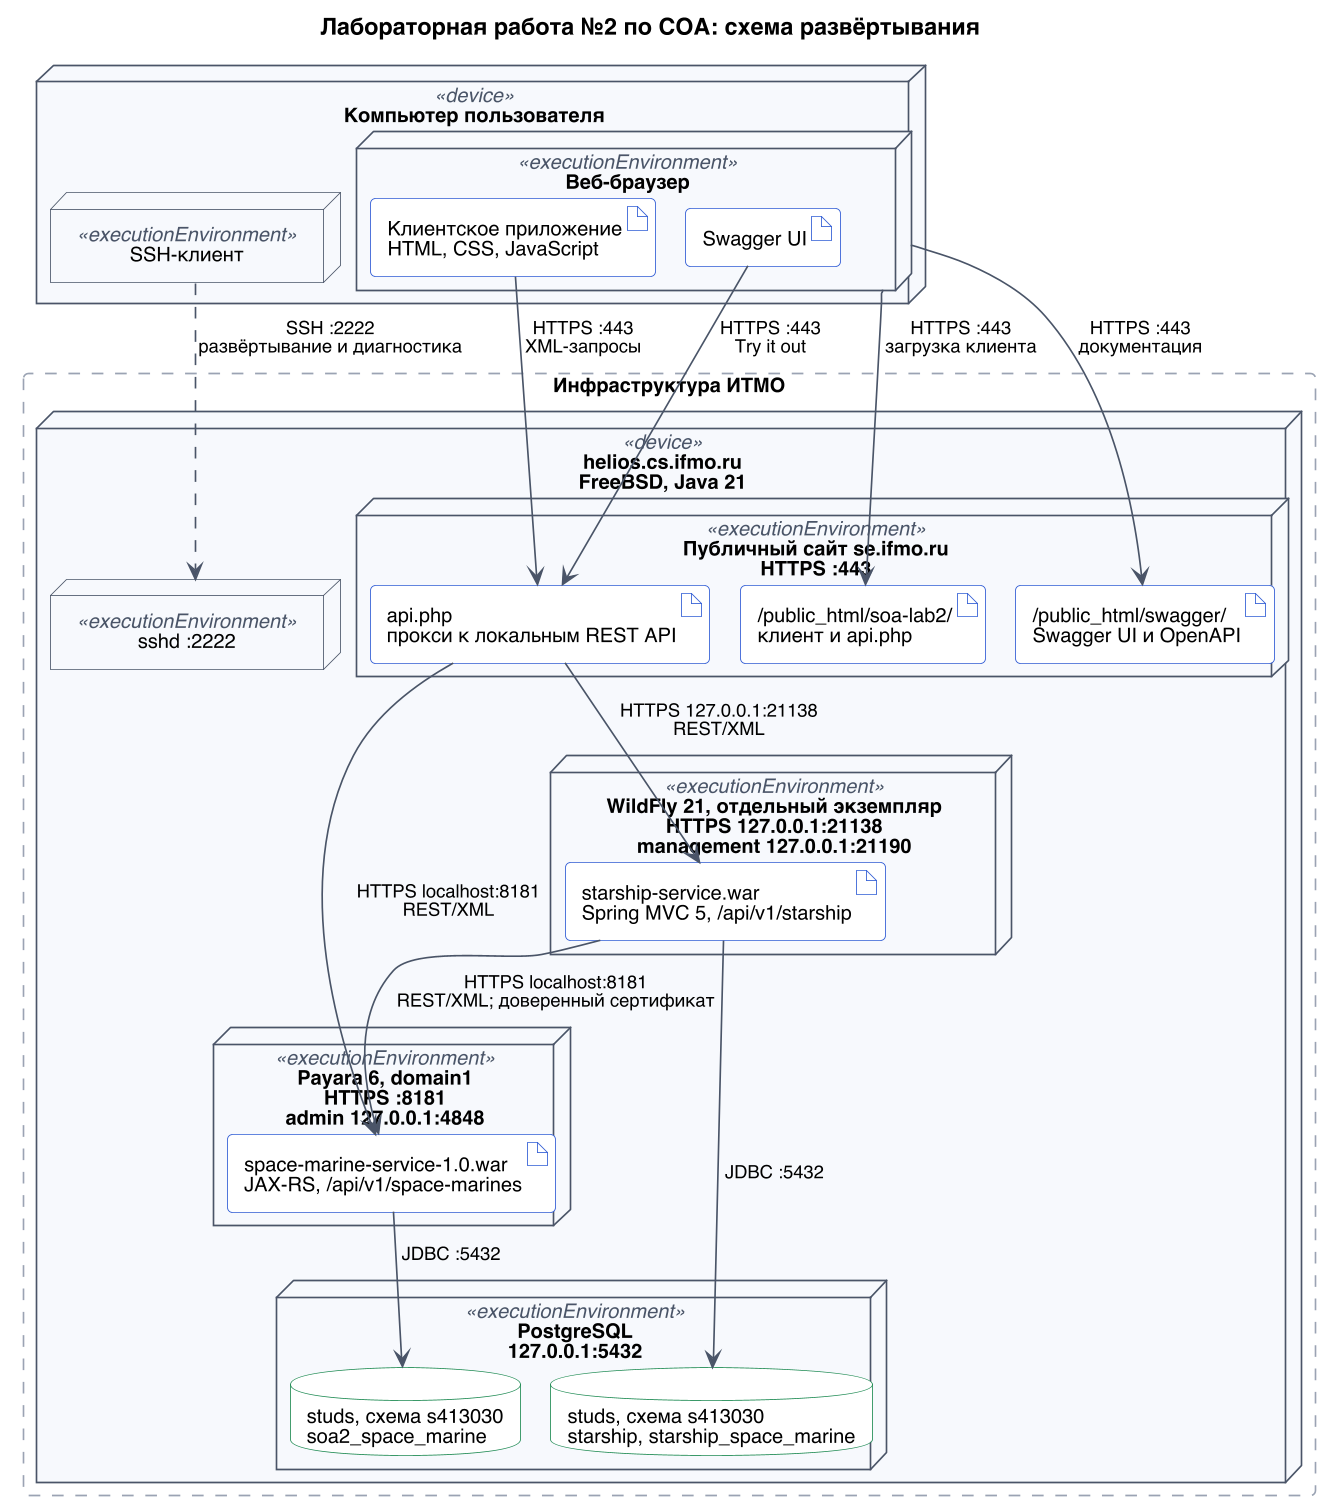

The diagram above was rendered by PlantUML. Its source (embedded in the PNG):
@startuml deployment
!pragma layout smetana
skinparam defaultFontName Helvetica
skinparam defaultFontSize 12
skinparam shadowing false
skinparam dpi 160
skinparam nodesep 45
skinparam ranksep 65
skinparam roundCorner 6
skinparam node {
  BackgroundColor #F7F9FC
  BorderColor #4A5568
  StereotypeFontColor #4A5568
}
skinparam artifact {
  BackgroundColor #FFFFFF
  BorderColor #2F5BD3
}
skinparam database {
  BackgroundColor #FFFFFF
  BorderColor #1F8A53
}
skinparam rectangle {
  BackgroundColor #FFFFFF
  BorderColor #9AA3B2
  BorderStyle dashed
}
skinparam note {
  BackgroundColor #FFF8E1
  BorderColor #C9A227
}
skinparam ArrowColor #4A5568
skinparam ArrowFontSize 11

title Лабораторная работа №2 по СОА: схема развёртывания

node "Компьютер пользователя" <<device>> as pc {
  node "Веб-браузер" <<executionEnvironment>> as browser {
    artifact "Клиентское приложение\nHTML, CSS, JavaScript" as client
    artifact "Swagger UI" as swagger
  }
  node "SSH-клиент" <<executionEnvironment>> as ssh_client
}

rectangle "Инфраструктура ИТМО" as itmo {
  node "helios.cs.ifmo.ru\nFreeBSD, Java 21" <<device>> as helios {
    node "Публичный сайт se.ifmo.ru\nHTTPS :443" <<executionEnvironment>> as website {
      artifact "~/public_html/soa-lab2/\nклиент и api.php" as public_client
      artifact "~/public_html/swagger/\nSwagger UI и OpenAPI" as public_swagger
      artifact "api.php\nпрокси к локальным REST API" as proxy
    }

    node "Payara 6, domain1\nHTTPS :8181\nadmin 127.0.0.1:4848" <<executionEnvironment>> as payara {
      artifact "space-marine-service-1.0.war\nJAX-RS, /api/v1/space-marines" as marine
    }

    node "WildFly 21, отдельный экземпляр\nHTTPS 127.0.0.1:21138\nmanagement 127.0.0.1:21190" <<executionEnvironment>> as wildfly {
      artifact "starship-service.war\nSpring MVC 5, /api/v1/starship" as starship
    }

    node "PostgreSQL\n127.0.0.1:5432" <<executionEnvironment>> as postgres {
      database "studs, схема s413030\nsoa2_space_marine" as marine_data
      database "studs, схема s413030\nstarship, starship_space_marine" as ship_data
    }

    node "sshd :2222" <<executionEnvironment>> as sshd
  }
}

browser --> public_client : HTTPS :443\nзагрузка клиента
browser --> public_swagger : HTTPS :443\nдокументация
client --> proxy : HTTPS :443\nXML-запросы
swagger --> proxy : HTTPS :443\nTry it out
proxy --> marine : HTTPS localhost:8181\nREST/XML
proxy --> starship : HTTPS 127.0.0.1:21138\nREST/XML
starship --> marine : HTTPS localhost:8181\nREST/XML; доверенный сертификат
marine --> marine_data : JDBC :5432
starship --> ship_data : JDBC :5432
ssh_client ..> sshd : SSH :2222\nразвёртывание и диагностика

@enduml